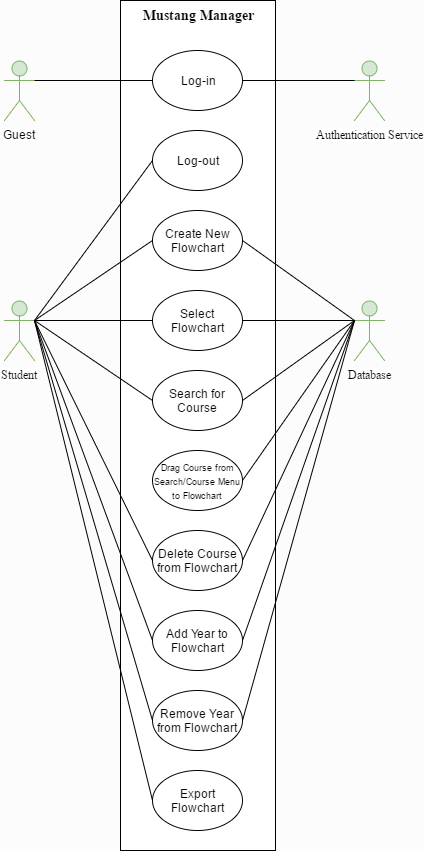

The diagram above was exported from draw.io. Its source (the exported page's mxGraphModel, read from the mxfile embedded in the PNG):
<mxGraphModel dx="1426" dy="748" grid="1" gridSize="10" guides="1" tooltips="1" connect="1" arrows="1" fold="1" page="1" pageScale="1" pageWidth="850" pageHeight="1100" background="#FCFCFC" math="0" shadow="0">
  <root>
    <mxCell id="0" />
    <mxCell id="1" parent="0" />
    <mxCell id="3af41393503eecce-10" value="&lt;span style=&quot;font-size: 14px&quot;&gt;&lt;b&gt;Mustang Manager&lt;/b&gt;&lt;/span&gt;" style="whiteSpace=wrap;html=1;fontFamily=Times New Roman;align=center;verticalAlign=top;" vertex="1" parent="1">
      <mxGeometry x="286" y="80" width="155" height="850" as="geometry" />
    </mxCell>
    <mxCell id="3af41393503eecce-5" value="Student" style="shape=umlActor;verticalLabelPosition=bottom;labelBackgroundColor=#ffffff;verticalAlign=top;html=1;fontFamily=Times New Roman;align=center;fillColor=#d5e8d4;strokeColor=#82b366;" vertex="1" parent="1">
      <mxGeometry x="170" y="380" width="30" height="60" as="geometry" />
    </mxCell>
    <mxCell id="54d5ff786d8a11b6-5" value="Guest" style="shape=umlActor;verticalLabelPosition=bottom;labelBackgroundColor=#ffffff;verticalAlign=top;html=1;strokeColor=#82b366;fillColor=#d5e8d4;" vertex="1" parent="1">
      <mxGeometry x="170" y="140" width="30" height="60" as="geometry" />
    </mxCell>
    <mxCell id="2c5486d330753c7-7" style="edgeStyle=orthogonalEdgeStyle;rounded=0;html=1;exitX=1;exitY=0.3333333333333333;exitPerimeter=0;entryX=1;entryY=0.3333333333333333;entryPerimeter=0;jettySize=auto;orthogonalLoop=1;" edge="1" source="3af41393503eecce-5" target="3af41393503eecce-5" parent="1">
      <mxGeometry relative="1" as="geometry" />
    </mxCell>
    <mxCell id="54d5ff786d8a11b6-10" value="Log-in" style="ellipse;whiteSpace=wrap;html=1;strokeColor=#000000;fillColor=#FFFFFF;" vertex="1" parent="1">
      <mxGeometry x="318" y="130" width="90" height="60" as="geometry" />
    </mxCell>
    <mxCell id="3af41393503eecce-14" value="Log-out" style="ellipse;whiteSpace=wrap;html=1;strokeColor=#000000;fillColor=#FFFFFF;" vertex="1" parent="1">
      <mxGeometry x="318" y="210" width="90" height="60" as="geometry" />
    </mxCell>
    <mxCell id="3af41393503eecce-15" value="Create New Flowchart" style="ellipse;whiteSpace=wrap;html=1;strokeColor=#000000;fillColor=#FFFFFF;" vertex="1" parent="1">
      <mxGeometry x="318" y="290" width="90" height="60" as="geometry" />
    </mxCell>
    <mxCell id="3af41393503eecce-16" value="Search for Course" style="ellipse;whiteSpace=wrap;html=1;strokeColor=#000000;fillColor=#FFFFFF;" vertex="1" parent="1">
      <mxGeometry x="318" y="450" width="90" height="60" as="geometry" />
    </mxCell>
    <mxCell id="45e7f73b67f83d16-3" value="&lt;span id=&quot;docs-internal-guid-ab307411-f31c-fff2-9b50-73d7e2446a13&quot;&gt;&lt;span&gt;Export Flowchart&lt;/span&gt;&lt;/span&gt;" style="ellipse;whiteSpace=wrap;html=1;strokeColor=#000000;fillColor=#FFFFFF;" vertex="1" parent="1">
      <mxGeometry x="318" y="850" width="90" height="60" as="geometry" />
    </mxCell>
    <mxCell id="45e7f73b67f83d16-4" value="&lt;span id=&quot;docs-internal-guid-ab307411-f31c-e633-cf5a-057284e240b5&quot;&gt;&lt;span&gt;Delete Course from Flowchart&lt;/span&gt;&lt;/span&gt;" style="ellipse;whiteSpace=wrap;html=1;strokeColor=#000000;fillColor=#FFFFFF;" vertex="1" parent="1">
      <mxGeometry x="318" y="610" width="90" height="60" as="geometry" />
    </mxCell>
    <mxCell id="45e7f73b67f83d16-5" value="&lt;span id=&quot;docs-internal-guid-ab307411-f31c-c286-ab55-b29d39f7dee2&quot;&gt;&lt;span&gt;&lt;font style=&quot;font-size: 9px&quot;&gt;Drag Course from Search/Course Menu to Flowchart&lt;/font&gt;&lt;/span&gt;&lt;/span&gt;" style="ellipse;whiteSpace=wrap;html=1;strokeColor=#000000;fillColor=#FFFFFF;" vertex="1" parent="1">
      <mxGeometry x="318" y="530" width="90" height="60" as="geometry" />
    </mxCell>
    <mxCell id="45e7f73b67f83d16-6" value="Select Flowchart" style="ellipse;whiteSpace=wrap;html=1;strokeColor=#000000;fillColor=#FFFFFF;" vertex="1" parent="1">
      <mxGeometry x="318" y="370" width="90" height="60" as="geometry" />
    </mxCell>
    <mxCell id="45e7f73b67f83d16-7" value="&lt;span id=&quot;docs-internal-guid-ab307411-f31d-1d0a-4416-50c8d1694084&quot;&gt;&lt;span&gt;Add Year to Flowchart&lt;/span&gt;&lt;/span&gt;" style="ellipse;whiteSpace=wrap;html=1;strokeColor=#000000;fillColor=#FFFFFF;" vertex="1" parent="1">
      <mxGeometry x="318" y="690" width="90" height="60" as="geometry" />
    </mxCell>
    <mxCell id="3af41393503eecce-17" style="rounded=0;html=1;exitX=1;exitY=0.3333333333333333;exitPerimeter=0;entryX=0;entryY=0.5;jettySize=auto;orthogonalLoop=1;fontFamily=Times New Roman;endArrow=none;endFill=0;" edge="1" source="54d5ff786d8a11b6-5" target="54d5ff786d8a11b6-10" parent="1">
      <mxGeometry relative="1" as="geometry" />
    </mxCell>
    <mxCell id="45e7f73b67f83d16-8" value="&lt;span id=&quot;docs-internal-guid-ab307411-f31d-5a21-1867-9b333a8d8bec&quot;&gt;&lt;span&gt;Remove Year from Flowchart&lt;/span&gt;&lt;/span&gt;&lt;br&gt;" style="ellipse;whiteSpace=wrap;html=1;strokeColor=#000000;fillColor=#FFFFFF;" vertex="1" parent="1">
      <mxGeometry x="318" y="770" width="90" height="60" as="geometry" />
    </mxCell>
    <mxCell id="3af41393503eecce-20" style="edgeStyle=none;rounded=0;html=1;exitX=1;exitY=0.3333333333333333;exitPerimeter=0;entryX=0;entryY=0.5;endArrow=none;endFill=0;jettySize=auto;orthogonalLoop=1;fontFamily=Times New Roman;" edge="1" source="3af41393503eecce-5" target="3af41393503eecce-15" parent="1">
      <mxGeometry relative="1" as="geometry" />
    </mxCell>
    <mxCell id="3af41393503eecce-21" style="edgeStyle=none;rounded=0;html=1;exitX=1;exitY=0.3333333333333333;exitPerimeter=0;entryX=0;entryY=0.5;endArrow=none;endFill=0;jettySize=auto;orthogonalLoop=1;fontFamily=Times New Roman;" edge="1" source="3af41393503eecce-5" target="45e7f73b67f83d16-6" parent="1">
      <mxGeometry relative="1" as="geometry" />
    </mxCell>
    <mxCell id="3af41393503eecce-22" style="edgeStyle=none;rounded=0;html=1;exitX=1;exitY=0.3333333333333333;exitPerimeter=0;entryX=0;entryY=0.5;endArrow=none;endFill=0;jettySize=auto;orthogonalLoop=1;fontFamily=Times New Roman;" edge="1" source="3af41393503eecce-5" target="3af41393503eecce-16" parent="1">
      <mxGeometry relative="1" as="geometry" />
    </mxCell>
    <mxCell id="3af41393503eecce-23" style="edgeStyle=none;rounded=0;html=1;exitX=1;exitY=0.3333333333333333;exitPerimeter=0;entryX=0;entryY=0.5;endArrow=none;endFill=0;jettySize=auto;orthogonalLoop=1;fontFamily=Times New Roman;" edge="1" source="3af41393503eecce-5" target="45e7f73b67f83d16-4" parent="1">
      <mxGeometry relative="1" as="geometry" />
    </mxCell>
    <mxCell id="54d5ff786d8a11b6-11" style="edgeStyle=none;rounded=0;html=1;exitX=1;exitY=0.3333333333333333;exitPerimeter=0;entryX=0;entryY=0.5;endArrow=none;endFill=0;jettySize=auto;orthogonalLoop=1;fontFamily=Times New Roman;" edge="1" parent="1" source="3af41393503eecce-5" target="45e7f73b67f83d16-7">
      <mxGeometry x="185" y="340" as="geometry">
        <mxPoint x="185" y="340" as="sourcePoint" />
        <mxPoint x="328" y="650" as="targetPoint" />
      </mxGeometry>
    </mxCell>
    <mxCell id="54d5ff786d8a11b6-12" style="edgeStyle=none;rounded=0;html=1;exitX=1;exitY=0.3333333333333333;exitPerimeter=0;entryX=0;entryY=0.5;endArrow=none;endFill=0;jettySize=auto;orthogonalLoop=1;fontFamily=Times New Roman;" edge="1" parent="1" source="3af41393503eecce-5" target="45e7f73b67f83d16-8">
      <mxGeometry x="195" y="350" as="geometry">
        <mxPoint x="195" y="350" as="sourcePoint" />
        <mxPoint x="338" y="660" as="targetPoint" />
      </mxGeometry>
    </mxCell>
    <mxCell id="54d5ff786d8a11b6-13" style="edgeStyle=none;rounded=0;html=1;exitX=1;exitY=0.3333333333333333;exitPerimeter=0;entryX=0;entryY=0.5;endArrow=none;endFill=0;jettySize=auto;orthogonalLoop=1;fontFamily=Times New Roman;" edge="1" parent="1" source="3af41393503eecce-5" target="45e7f73b67f83d16-3">
      <mxGeometry x="205" y="360" as="geometry">
        <mxPoint x="205" y="360" as="sourcePoint" />
        <mxPoint x="348" y="670" as="targetPoint" />
      </mxGeometry>
    </mxCell>
    <mxCell id="54d5ff786d8a11b6-14" style="edgeStyle=none;rounded=0;html=1;exitX=0;exitY=0.5;entryX=1;entryY=0.3333333333333333;endArrow=none;endFill=0;jettySize=auto;orthogonalLoop=1;fontFamily=Times New Roman;entryPerimeter=0;" edge="1" parent="1" source="3af41393503eecce-14" target="3af41393503eecce-5">
      <mxGeometry x="557" y="495" as="geometry">
        <mxPoint x="557" y="500" as="sourcePoint" />
        <mxPoint x="700" y="495" as="targetPoint" />
      </mxGeometry>
    </mxCell>
    <mxCell id="54d5ff786d8a11b6-16" value="Authentication Service" style="shape=umlActor;verticalLabelPosition=bottom;labelBackgroundColor=#ffffff;verticalAlign=top;html=1;fontFamily=Times New Roman;align=center;fillColor=#d5e8d4;strokeColor=#82b366;" vertex="1" parent="1">
      <mxGeometry x="520" y="140" width="30" height="60" as="geometry" />
    </mxCell>
    <mxCell id="3af41393503eecce-30" style="edgeStyle=none;rounded=0;html=1;exitX=0.5;exitY=0;exitPerimeter=0;entryX=0.5;entryY=0;entryPerimeter=0;endArrow=none;endFill=0;jettySize=auto;orthogonalLoop=1;fontFamily=Times New Roman;" edge="1" parent="1">
      <mxGeometry relative="1" as="geometry">
        <mxPoint x="569.5714285714287" y="299.57142857142867" as="sourcePoint" />
        <mxPoint x="569.5714285714287" y="299.57142857142867" as="targetPoint" />
      </mxGeometry>
    </mxCell>
    <mxCell id="54d5ff786d8a11b6-17" value="Database" style="shape=umlActor;verticalLabelPosition=bottom;labelBackgroundColor=#ffffff;verticalAlign=top;html=1;fontFamily=Times New Roman;align=center;fillColor=#d5e8d4;strokeColor=#82b366;" vertex="1" parent="1">
      <mxGeometry x="520" y="380" width="30" height="60" as="geometry" />
    </mxCell>
    <mxCell id="2c5486d330753c7-11" style="edgeStyle=none;rounded=0;html=1;exitX=0;exitY=0.3333333333333333;exitPerimeter=0;entryX=1;entryY=0.5;endArrow=none;endFill=0;jettySize=auto;orthogonalLoop=1;" edge="1" source="54d5ff786d8a11b6-16" target="54d5ff786d8a11b6-10" parent="1">
      <mxGeometry relative="1" as="geometry" />
    </mxCell>
    <mxCell id="2c5486d330753c7-12" style="edgeStyle=none;rounded=0;html=1;exitX=0;exitY=0.3333333333333333;exitPerimeter=0;entryX=1;entryY=0.5;endArrow=none;endFill=0;jettySize=auto;orthogonalLoop=1;" edge="1" source="54d5ff786d8a11b6-17" target="3af41393503eecce-15" parent="1">
      <mxGeometry relative="1" as="geometry" />
    </mxCell>
    <mxCell id="2c5486d330753c7-13" style="edgeStyle=none;rounded=0;html=1;exitX=1;exitY=0.5;entryX=0;entryY=0.3333333333333333;entryPerimeter=0;endArrow=none;endFill=0;jettySize=auto;orthogonalLoop=1;" edge="1" source="45e7f73b67f83d16-6" target="54d5ff786d8a11b6-17" parent="1">
      <mxGeometry relative="1" as="geometry" />
    </mxCell>
    <mxCell id="2c5486d330753c7-14" style="edgeStyle=none;rounded=0;html=1;exitX=0;exitY=0.3333333333333333;exitPerimeter=0;entryX=1;entryY=0.5;endArrow=none;endFill=0;jettySize=auto;orthogonalLoop=1;" edge="1" source="54d5ff786d8a11b6-17" target="3af41393503eecce-16" parent="1">
      <mxGeometry relative="1" as="geometry" />
    </mxCell>
    <mxCell id="2c5486d330753c7-15" style="edgeStyle=none;rounded=0;html=1;exitX=1;exitY=0.5;endArrow=none;endFill=0;jettySize=auto;orthogonalLoop=1;" edge="1" source="45e7f73b67f83d16-5" parent="1">
      <mxGeometry relative="1" as="geometry">
        <mxPoint x="520" y="400" as="targetPoint" />
      </mxGeometry>
    </mxCell>
    <mxCell id="2c5486d330753c7-16" style="edgeStyle=none;rounded=0;html=1;exitX=1;exitY=0.5;endArrow=none;endFill=0;jettySize=auto;orthogonalLoop=1;entryX=0;entryY=0.3333333333333333;entryPerimeter=0;" edge="1" source="45e7f73b67f83d16-4" parent="1" target="54d5ff786d8a11b6-17">
      <mxGeometry relative="1" as="geometry">
        <mxPoint x="510" y="280" as="targetPoint" />
      </mxGeometry>
    </mxCell>
    <mxCell id="2c5486d330753c7-17" style="edgeStyle=none;rounded=0;html=1;exitX=1;exitY=0.5;entryX=0;entryY=0.3333333333333333;entryPerimeter=0;endArrow=none;endFill=0;jettySize=auto;orthogonalLoop=1;" edge="1" source="45e7f73b67f83d16-7" target="54d5ff786d8a11b6-17" parent="1">
      <mxGeometry relative="1" as="geometry" />
    </mxCell>
    <mxCell id="2c5486d330753c7-18" style="edgeStyle=none;rounded=0;html=1;exitX=1;exitY=0.5;endArrow=none;endFill=0;jettySize=auto;orthogonalLoop=1;entryX=0;entryY=0.3333333333333333;entryPerimeter=0;" edge="1" source="45e7f73b67f83d16-8" parent="1" target="54d5ff786d8a11b6-17">
      <mxGeometry relative="1" as="geometry">
        <mxPoint x="580" y="400" as="targetPoint" />
      </mxGeometry>
    </mxCell>
  </root>
</mxGraphModel>